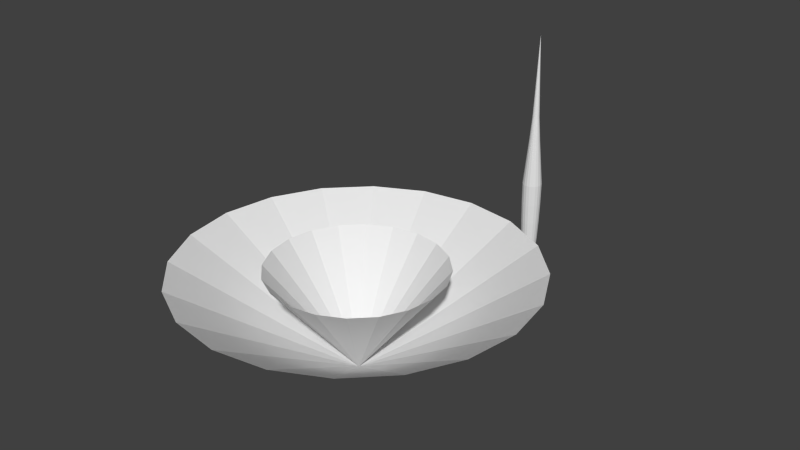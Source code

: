 # Source: LaserMeshes.blend  (saved by Blender 2.76.0; exported with 4.5.12 LTS)
import bpy
from mathutils import Matrix  # noqa: F401  (used for matrix-valued properties, if any)

bpy.ops.wm.read_factory_settings(use_empty=True)
scene = bpy.context.scene
scene.name = 'Scene'

# ---- collections
col_collection_1 = bpy.data.collections.new('Collection 1'); scene.collection.children.link(col_collection_1)

# ---- world
world_world = bpy.data.worlds.new('World'); scene.world = world_world
world_world.color = (0.05088, 0.05088, 0.05088)
world_world.use_sun_shadow = False
world_world.sun_shadow_jitter_overblur = 0.0
world_world.cycles.sampling_method = 'MANUAL'
world_world.cycles.sample_map_resolution = 256

# ---- meshes
me_sphere_002 = bpy.data.meshes.new('Sphere.002')
me_sphere_002.from_pydata([(-0.05892, -0.01914, 2.238e-07), (-7.832, -2.545, 10.12), (-0.05012, -0.03641, 2.238e-07), (-6.662, -4.84, 10.12), (-0.03641, -0.05012, 2.238e-07), (-4.84, -6.662, 10.12), (-0.01914, -0.05892, 2.238e-07), (-2.545, -7.832, 10.12), (2.831e-07, -0.06195, 2.238e-07), (3.644e-07, -8.235, 10.12), (0.01914, -0.05892, 2.238e-07), (2.545, -7.832, 10.12), (0.03641, -0.05012, 2.238e-07), (4.84, -6.662, 10.12), (0.05012, -0.03641, 2.238e-07), (6.662, -4.84, 10.12), (0.05892, -0.01914, 2.238e-07), (7.832, -2.545, 10.12), (0.06195, 2.106e-07, 2.238e-07), (8.235, -1.294e-06, 10.12), (0.05892, 0.01914, 2.238e-07), (7.832, 2.545, 10.12), (0.05012, 0.03641, 2.238e-07), (6.662, 4.84, 10.12), (0.03641, 0.05012, 2.238e-07), (4.84, 6.662, 10.12), (0.01914, 0.05892, 2.238e-07), (2.545, 7.832, 10.12), (2.7e-07, 0.06195, 2.238e-07), (1.909e-07, 8.235, 10.12), (-0.01914, 0.05892, 2.238e-07), (-2.545, 7.832, 10.12), (-0.03641, 0.05012, 2.238e-07), (-4.84, 6.662, 10.12), (-0.05012, 0.03641, 2.238e-07), (-6.662, 4.84, 10.12), (-0.05892, 0.01914, 2.238e-07), (-7.832, 2.545, 10.12), (-0.06195, 1.936e-07, 2.238e-07), (-8.235, -9.469e-07, 10.12), (-0.05892, -0.01914, 2.238e-07), (-15.66, -5.089, 10.12), (-0.05012, -0.03641, 2.238e-07), (-13.32, -9.68, 10.12), (-0.03641, -0.05012, 2.238e-07), (-9.68, -13.32, 10.12), (-0.01914, -0.05892, 2.238e-07), (-5.089, -15.66, 10.12), (2.831e-07, -0.06195, 2.238e-07), (3.235e-07, -16.47, 10.12), (0.01914, -0.05892, 2.238e-07), (5.089, -15.66, 10.12), (0.03641, -0.05012, 2.238e-07), (9.68, -13.32, 10.12), (0.05012, -0.03641, 2.238e-07), (13.32, -9.68, 10.12), (0.05892, -0.01914, 2.238e-07), (15.66, -5.089, 10.12), (0.06195, 2.106e-07, 2.238e-07), (16.47, -2.423e-06, 10.12), (0.05892, 0.01914, 2.238e-07), (15.66, 5.089, 10.12), (0.05012, 0.03641, 2.238e-07), (13.32, 9.68, 10.12), (0.03641, 0.05012, 2.238e-07), (9.68, 13.32, 10.12), (0.01914, 0.05892, 2.238e-07), (5.089, 15.66, 10.12), (2.7e-07, 0.06195, 2.238e-07), (-2.352e-08, 16.47, 10.12), (-0.01914, 0.05892, 2.238e-07), (-5.089, 15.66, 10.12), (-0.03641, 0.05012, 2.238e-07), (-9.68, 13.32, 10.12), (-0.05012, 0.03641, 2.238e-07), (-13.32, 9.68, 10.12), (-0.05892, 0.01914, 2.238e-07), (-15.66, 5.089, 10.12), (-0.06195, 1.936e-07, 2.238e-07), (-16.47, -1.729e-06, 10.12)], [], [(1, 0, 2, 3), (3, 2, 4, 5), (5, 4, 6, 7), (7, 6, 8, 9), (9, 8, 10, 11), (11, 10, 12, 13), (13, 12, 14, 15), (15, 14, 16, 17), (17, 16, 18, 19), (19, 18, 20, 21), (21, 20, 22, 23), (23, 22, 24, 25), (25, 24, 26, 27), (27, 26, 28, 29), (29, 28, 30, 31), (31, 30, 32, 33), (33, 32, 34, 35), (35, 34, 36, 37), (37, 36, 38, 39), (38, 0, 1, 39), (41, 43, 42, 40), (43, 45, 44, 42), (45, 47, 46, 44), (47, 49, 48, 46), (49, 51, 50, 48), (51, 53, 52, 50), (53, 55, 54, 52), (55, 57, 56, 54), (57, 59, 58, 56), (59, 61, 60, 58), (61, 63, 62, 60), (63, 65, 64, 62), (65, 67, 66, 64), (67, 69, 68, 66), (69, 71, 70, 68), (71, 73, 72, 70), (73, 75, 74, 72), (75, 77, 76, 74), (77, 79, 78, 76), (78, 79, 41, 40)])
_uv = me_sphere_002.uv_layers.new(name='UVMap')
_uv.uv.foreach_set('vector', [0.2702, 0.951, 0.49, 0.5203, 0.4971, 0.5226, 0.4208, 0.9999, 0.4208, 0.9999, 0.4971, 0.5226, 0.5054, 0.5222, 0.5792, 0.9999, 0.5792, 0.9999, 0.5054, 0.5222, 0.5132, 0.5191, 0.7298, 0.951, 0.7298, 0.951, 0.5132, 0.5191, 0.519, 0.5147, 0.8579, 0.8579, 0.8579, 0.8579, 0.519, 0.5147, 0.5227, 0.5088, 0.951, 0.7298, 0.951, 0.7298, 0.5227, 0.5088, 0.5244, 0.5019, 0.9999, 0.5792, 0.9999, 0.5792, 0.5244, 0.5019, 0.5243, 0.4947, 0.9999, 0.4208, 0.9999, 0.4208, 0.5243, 0.4947, 0.5218, 0.4878, 0.951, 0.2702, 0.951, 0.2702, 0.5218, 0.4878, 0.517, 0.4823, 0.8579, 0.1421, 0.8579, 0.1421, 0.517, 0.4823, 0.5111, 0.4782, 0.7298, 0.04903, 0.7298, 0.04903, 0.5111, 0.4782, 0.504, 0.4761, 0.5792, 0.0001003, 0.5792, 0.0001003, 0.504, 0.4761, 0.497, 0.4761, 0.4208, 9.998e-05, 0.4208, 9.998e-05, 0.497, 0.4761, 0.4899, 0.4783, 0.2702, 0.04903, 0.2702, 0.04903, 0.4899, 0.4783, 0.4838, 0.4821, 0.1421, 0.1421, 0.1421, 0.1421, 0.4838, 0.4821, 0.4792, 0.4883, 0.04903, 0.2702, 0.04903, 0.2702, 0.4792, 0.4883, 0.4771, 0.4953, 0.0001005, 0.4208, 0.0001005, 0.4208, 0.4771, 0.4953, 0.4772, 0.5027, 9.998e-05, 0.5792, 9.998e-05, 0.5792, 0.4772, 0.5027, 0.4795, 0.5097, 0.04903, 0.7298, 0.04903, 0.7298, 0.4795, 0.5097, 0.4841, 0.5158, 0.1421, 0.8579, 0.4841, 0.5158, 0.49, 0.5203, 0.2702, 0.951, 0.1421, 0.8579, 0.2702, 0.951, 0.4208, 0.9999, 0.4971, 0.5226, 0.49, 0.5203, 0.4208, 0.9999, 0.5792, 0.9999, 0.5054, 0.5222, 0.4971, 0.5226, 0.5792, 0.9999, 0.7298, 0.951, 0.5132, 0.5191, 0.5054, 0.5222, 0.7298, 0.951, 0.8579, 0.8579, 0.519, 0.5147, 0.5132, 0.5191, 0.8579, 0.8579, 0.951, 0.7298, 0.5227, 0.5088, 0.519, 0.5147, 0.951, 0.7298, 0.9999, 0.5792, 0.5244, 0.5019, 0.5227, 0.5088, 0.9999, 0.5792, 0.9999, 0.4208, 0.5243, 0.4947, 0.5244, 0.5019, 0.9999, 0.4208, 0.951, 0.2702, 0.5218, 0.4878, 0.5243, 0.4947, 0.951, 0.2702, 0.8579, 0.1421, 0.517, 0.4823, 0.5218, 0.4878, 0.8579, 0.1421, 0.7298, 0.04903, 0.5111, 0.4782, 0.517, 0.4823, 0.7298, 0.04903, 0.5792, 0.0001003, 0.504, 0.4761, 0.5111, 0.4782, 0.5792, 0.0001003, 0.4208, 9.998e-05, 0.497, 0.4761, 0.504, 0.4761, 0.4208, 9.998e-05, 0.2702, 0.04903, 0.4899, 0.4783, 0.497, 0.4761, 0.2702, 0.04903, 0.1421, 0.1421, 0.4838, 0.4821, 0.4899, 0.4783, 0.1421, 0.1421, 0.04903, 0.2702, 0.4792, 0.4883, 0.4838, 0.4821, 0.04903, 0.2702, 0.0001005, 0.4208, 0.4771, 0.4953, 0.4792, 0.4883, 0.0001005, 0.4208, 9.998e-05, 0.5792, 0.4772, 0.5027, 0.4771, 0.4953, 9.998e-05, 0.5792, 0.04903, 0.7298, 0.4795, 0.5097, 0.4772, 0.5027, 0.04903, 0.7298, 0.1421, 0.8579, 0.4841, 0.5158, 0.4795, 0.5097, 0.4841, 0.5158, 0.1421, 0.8579, 0.2702, 0.951, 0.49, 0.5203])
me_sphere_002.use_remesh_preserve_volume = False
me_sphere_002.use_remesh_preserve_attributes = False
me_sphere_002.use_mirror_vertex_groups = False
me_sphere_002.update()
me_sphere_001 = bpy.data.meshes.new('Sphere.001')
me_sphere_001.from_pydata([(-0.3413, 0.1109, 4.55), (-0.5286, 0.1717, 3.812), (-0.9511, 0.309, 2.385), (-0.9328, 0.3031, 1.722), (-0.8787, 0.2855, 1.084), (-0.7908, 0.2569, 0.4954), (2.682e-07, -2.98e-08, 7.114), (-0.2904, 0.211, 4.55), (-0.4496, 0.3267, 3.812), (-0.809, 0.5878, 2.385), (-0.7935, 0.5765, 1.722), (-0.7474, 0.543, 1.084), (-0.6727, 0.4887, 0.4954), (-0.211, 0.2904, 4.55), (-0.3267, 0.4496, 3.812), (-0.5878, 0.809, 2.385), (-0.5765, 0.7935, 1.722), (-0.543, 0.7474, 1.084), (-0.4887, 0.6727, 0.4954), (-0.1109, 0.3413, 4.55), (-0.1717, 0.5286, 3.812), (-0.309, 0.9511, 2.385), (-0.3031, 0.9328, 1.722), (-0.2855, 0.8787, 1.084), (-0.2569, 0.7908, 0.4954), (3.248e-07, 0.3589, 4.55), (3.467e-07, 0.5558, 3.812), (3.14e-07, 1.0, 2.385), (3.736e-07, 0.9808, 1.722), (3.438e-07, 0.9239, 1.084), (3.14e-07, 0.8315, 0.4954), (0.1109, 0.3413, 4.55), (0.1717, 0.5286, 3.812), (0.309, 0.9511, 2.385), (0.3031, 0.9328, 1.722), (0.2855, 0.8787, 1.084), (0.2569, 0.7908, 0.4954), (0.211, 0.2904, 4.55), (0.3267, 0.4496, 3.812), (0.5878, 0.809, 2.385), (0.5765, 0.7935, 1.722), (0.543, 0.7474, 1.084), (0.4887, 0.6727, 0.4954), (0.2904, 0.211, 4.55), (0.4496, 0.3267, 3.812), (0.809, 0.5878, 2.385), (0.7935, 0.5765, 1.722), (0.7474, 0.543, 1.084), (0.6727, 0.4887, 0.4954), (0.3413, 0.1109, 4.55), (0.5286, 0.1717, 3.812), (0.9511, 0.309, 2.385), (0.9328, 0.3031, 1.722), (0.8787, 0.2855, 1.084), (0.7908, 0.2569, 0.4954), (0.3589, -2.154e-08, 4.55), (0.5558, -2.739e-08, 3.812), (1.0, 7.089e-08, 2.385), (0.9808, -4.832e-08, 1.722), (0.9239, 4.109e-08, 1.084), (0.8315, -3.618e-09, 0.4954), (0.3413, -0.1109, 4.55), (0.5286, -0.1717, 3.812), (0.9511, -0.309, 2.385), (0.9328, -0.3031, 1.722), (0.8787, -0.2855, 1.084), (0.7908, -0.2569, 0.4954), (0.2904, -0.211, 4.55), (0.4496, -0.3267, 3.812), (0.809, -0.5878, 2.385), (0.7935, -0.5765, 1.722), (0.7474, -0.543, 1.084), (0.6727, -0.4887, 0.4954), (0.211, -0.2904, 4.55), (0.3267, -0.4496, 3.812), (0.5878, -0.809, 2.385), (0.5765, -0.7935, 1.722), (0.543, -0.7474, 1.084), (0.4887, -0.6727, 0.4954), (0.1109, -0.3413, 4.55), (0.1717, -0.5286, 3.812), (0.309, -0.9511, 2.385), (0.3031, -0.9328, 1.722), (0.2855, -0.8787, 1.084), (0.2569, -0.7908, 0.4954), (2.785e-07, -0.3589, 4.55), (2.285e-07, -0.5558, 3.812), (3.736e-07, -1.0, 2.385), (1.948e-07, -0.9808, 1.722), (4.034e-07, -0.9239, 1.084), (3.438e-07, -0.8315, 0.4954), (-0.1109, -0.3413, 4.55), (-0.1717, -0.5286, 3.812), (-0.309, -0.9511, 2.385), (-0.3031, -0.9328, 1.722), (-0.2855, -0.8787, 1.084), (-0.2569, -0.7908, 0.4954), (-0.211, -0.2904, 4.55), (-0.3267, -0.4496, 3.812), (-0.5878, -0.809, 2.385), (-0.5765, -0.7935, 1.722), (-0.543, -0.7474, 1.084), (-0.4887, -0.6727, 0.4954), (-0.2904, -0.211, 4.55), (-0.4496, -0.3267, 3.812), (-0.809, -0.5878, 2.385), (-0.7935, -0.5765, 1.722), (-0.7474, -0.543, 1.084), (-0.6727, -0.4887, 0.4954), (-0.3413, -0.1109, 4.55), (-0.5286, -0.1717, 3.812), (-0.9511, -0.309, 2.385), (-0.9328, -0.3031, 1.722), (-0.8787, -0.2855, 1.084), (-0.7908, -0.2569, 0.4954), (-0.3589, 2.477e-08, 4.55), (-0.5558, 1.246e-07, 3.812), (-1.0, -4.832e-08, 2.385), (-0.9808, 2.199e-07, 1.722), (-0.9239, -4.832e-08, 1.084), (-0.8315, -1.852e-08, 0.4954), (-0.331, 0.1075, -0.2152), (-0.2816, 0.2046, -0.2152), (-0.2046, 0.2816, -0.2152), (-0.1075, 0.331, -0.2152), (3.491e-07, 0.348, -0.2152), (0.1075, 0.331, -0.2152), (0.2046, 0.2816, -0.2152), (0.2816, 0.2046, -0.2152), (0.331, 0.1075, -0.2152), (0.348, -3.581e-08, -0.2152), (0.331, -0.1075, -0.2152), (0.2816, -0.2046, -0.2152), (0.2046, -0.2816, -0.2152), (0.1075, -0.331, -0.2152), (3.418e-07, -0.348, -0.2152), (-0.1075, -0.331, -0.2152), (-0.2046, -0.2816, -0.2152), (-0.2816, -0.2046, -0.2152), (-0.331, -0.1075, -0.2152), (-0.348, -5.048e-08, -0.2152), (3.278e-07, -5.96e-08, -0.3027), (-0.5307, 0.1724, -0.1011), (-0.71, 0.2307, 0.1434), (-0.604, 0.4388, 0.1434), (-0.4514, 0.328, -0.1011), (-0.4388, 0.604, 0.1434), (-0.328, 0.4514, -0.1011), (-0.2307, 0.71, 0.1434), (-0.1724, 0.5307, -0.1011), (3.445e-07, 0.7466, 0.1434), (3.547e-07, 0.558, -0.1011), (0.2307, 0.71, 0.1434), (0.1724, 0.5307, -0.1011), (0.4388, 0.604, 0.1434), (0.328, 0.4514, -0.1011), (0.604, 0.4388, 0.1434), (0.4514, 0.328, -0.1011), (0.71, 0.2307, 0.1434), (0.5307, 0.1724, -0.1011), (0.7466, -3.618e-09, 0.1434), (0.558, -1.699e-08, -0.1011), (0.71, -0.2307, 0.1434), (0.5307, -0.1724, -0.1011), (0.604, -0.4388, 0.1434), (0.4514, -0.328, -0.1011), (0.4388, -0.604, 0.1434), (0.328, -0.4514, -0.1011), (0.2307, -0.71, 0.1434), (0.1724, -0.5307, -0.1011), (3.438e-07, -0.7466, 0.1434), (3.43e-07, -0.558, -0.1011), (-0.2307, -0.71, 0.1434), (-0.1724, -0.5307, -0.1011), (-0.4388, -0.604, 0.1434), (-0.328, -0.4514, -0.1011), (-0.604, -0.4388, 0.1434), (-0.4514, -0.328, -0.1011), (-0.71, -0.2307, 0.1434), (-0.5307, -0.1724, -0.1011), (-0.7466, -2.869e-08, 0.1434), (-0.558, -4.05e-08, -0.1011)], [], [(5, 4, 11, 12), (3, 2, 9, 10), (1, 0, 7, 8), (142, 145, 122, 121), (4, 3, 10, 11), (2, 1, 8, 9), (12, 11, 17, 18), (10, 9, 15, 16), (8, 7, 13, 14), (145, 147, 123, 122), (11, 10, 16, 17), (9, 8, 14, 15), (18, 17, 23, 24), (16, 15, 21, 22), (14, 13, 19, 20), (147, 149, 124, 123), (17, 16, 22, 23), (15, 14, 20, 21), (24, 23, 29, 30), (22, 21, 27, 28), (20, 19, 25, 26), (149, 151, 125, 124), (23, 22, 28, 29), (21, 20, 26, 27), (30, 29, 35, 36), (28, 27, 33, 34), (26, 25, 31, 32), (151, 153, 126, 125), (29, 28, 34, 35), (27, 26, 32, 33), (36, 35, 41, 42), (34, 33, 39, 40), (32, 31, 37, 38), (153, 155, 127, 126), (35, 34, 40, 41), (33, 32, 38, 39), (42, 41, 47, 48), (40, 39, 45, 46), (38, 37, 43, 44), (155, 157, 128, 127), (41, 40, 46, 47), (39, 38, 44, 45), (48, 47, 53, 54), (46, 45, 51, 52), (44, 43, 49, 50), (157, 159, 129, 128), (47, 46, 52, 53), (45, 44, 50, 51), (54, 53, 59, 60), (52, 51, 57, 58), (50, 49, 55, 56), (159, 161, 130, 129), (53, 52, 58, 59), (51, 50, 56, 57), (60, 59, 65, 66), (58, 57, 63, 64), (56, 55, 61, 62), (161, 163, 131, 130), (59, 58, 64, 65), (57, 56, 62, 63), (66, 65, 71, 72), (64, 63, 69, 70), (62, 61, 67, 68), (163, 165, 132, 131), (65, 64, 70, 71), (63, 62, 68, 69), (72, 71, 77, 78), (70, 69, 75, 76), (68, 67, 73, 74), (165, 167, 133, 132), (71, 70, 76, 77), (69, 68, 74, 75), (78, 77, 83, 84), (76, 75, 81, 82), (74, 73, 79, 80), (167, 169, 134, 133), (77, 76, 82, 83), (75, 74, 80, 81), (84, 83, 89, 90), (82, 81, 87, 88), (80, 79, 85, 86), (169, 171, 135, 134), (83, 82, 88, 89), (81, 80, 86, 87), (90, 89, 95, 96), (88, 87, 93, 94), (86, 85, 91, 92), (171, 173, 136, 135), (89, 88, 94, 95), (87, 86, 92, 93), (96, 95, 101, 102), (94, 93, 99, 100), (92, 91, 97, 98), (173, 175, 137, 136), (95, 94, 100, 101), (93, 92, 98, 99), (102, 101, 107, 108), (100, 99, 105, 106), (98, 97, 103, 104), (175, 177, 138, 137), (101, 100, 106, 107), (99, 98, 104, 105), (108, 107, 113, 114), (106, 105, 111, 112), (104, 103, 109, 110), (177, 179, 139, 138), (107, 106, 112, 113), (105, 104, 110, 111), (114, 113, 119, 120), (112, 111, 117, 118), (110, 109, 115, 116), (179, 181, 140, 139), (113, 112, 118, 119), (111, 110, 116, 117), (118, 117, 2, 3), (116, 115, 0, 1), (181, 142, 121, 140), (119, 118, 3, 4), (117, 116, 1, 2), (120, 119, 4, 5), (0, 6, 7), (7, 6, 13), (13, 6, 19), (19, 6, 25), (25, 6, 31), (31, 6, 37), (37, 6, 43), (43, 6, 49), (49, 6, 55), (55, 6, 61), (61, 6, 67), (67, 6, 73), (73, 6, 79), (79, 6, 85), (85, 6, 91), (91, 6, 97), (97, 6, 103), (103, 6, 109), (109, 6, 115), (115, 6, 0), (148, 24, 30, 150), (156, 48, 54, 158), (164, 72, 78, 166), (172, 96, 102, 174), (146, 18, 24, 148), (154, 42, 48, 156), (162, 66, 72, 164), (170, 90, 96, 172), (178, 114, 120, 180), (180, 120, 5, 143), (152, 36, 42, 154), (160, 60, 66, 162), (168, 84, 90, 170), (144, 12, 18, 146), (176, 108, 114, 178), (150, 30, 36, 152), (158, 54, 60, 160), (166, 78, 84, 168), (174, 102, 108, 176), (138, 139, 141), (131, 132, 141), (124, 125, 141), (139, 140, 141), (132, 133, 141), (125, 126, 141), (140, 121, 141), (133, 134, 141), (126, 127, 141), (134, 135, 141), (127, 128, 141), (135, 136, 141), (128, 129, 141), (121, 122, 141), (136, 137, 141), (129, 130, 141), (122, 123, 141), (137, 138, 141), (130, 131, 141), (123, 124, 141), (143, 144, 145, 142), (144, 146, 147, 145), (146, 148, 149, 147), (148, 150, 151, 149), (150, 152, 153, 151), (152, 154, 155, 153), (154, 156, 157, 155), (156, 158, 159, 157), (158, 160, 161, 159), (160, 162, 163, 161), (162, 164, 165, 163), (164, 166, 167, 165), (166, 168, 169, 167), (168, 170, 171, 169), (170, 172, 173, 171), (172, 174, 175, 173), (174, 176, 177, 175), (176, 178, 179, 177), (178, 180, 181, 179), (142, 181, 180, 143), (143, 5, 12, 144)])
_uv = me_sphere_001.uv_layers.new(name='UVMap')
_uv.uv.foreach_set('vector', [0.3443, 0.8863, 0.4091, 0.7954, 0.5048, 0.809, 0.4713, 0.9155, 0.4544, 0.7077, 0.4805, 0.6367, 0.5235, 0.6361, 0.5208, 0.7116, 0.4981, 0.5757, 0.5083, 0.5256, 0.5161, 0.5227, 0.522, 0.5728, 0.2702, 0.951, 0.4208, 0.9999, 0.4208, 0.9999, 0.2702, 0.951, 0.4091, 0.7954, 0.4544, 0.7077, 0.5208, 0.7116, 0.5048, 0.809, 0.4805, 0.6367, 0.4981, 0.5757, 0.522, 0.5728, 0.5235, 0.6361, 0.4713, 0.9155, 0.5048, 0.809, 0.6, 0.7924, 0.6011, 0.904, 0.5208, 0.7116, 0.5235, 0.6361, 0.5646, 0.6219, 0.5852, 0.6949, 0.522, 0.5728, 0.5161, 0.5227, 0.52, 0.5178, 0.5461, 0.5601, 0.4208, 0.9999, 0.5792, 0.9999, 0.5792, 0.9999, 0.4208, 0.9999, 0.5048, 0.809, 0.5208, 0.7116, 0.5852, 0.6949, 0.6, 0.7924, 0.5235, 0.6361, 0.522, 0.5728, 0.5461, 0.5601, 0.5646, 0.6219, 0.6011, 0.904, 0.6, 0.7924, 0.6855, 0.7472, 0.721, 0.853, 0.5852, 0.6949, 0.5646, 0.6219, 0.5992, 0.5954, 0.6412, 0.659, 0.5461, 0.5601, 0.52, 0.5178, 0.522, 0.511, 0.5648, 0.5403, 0.5792, 0.9999, 0.7298, 0.951, 0.7298, 0.951, 0.5792, 0.9999, 0.6, 0.7924, 0.5852, 0.6949, 0.6412, 0.659, 0.6855, 0.7472, 0.5646, 0.6219, 0.5461, 0.5601, 0.5648, 0.5403, 0.5992, 0.5954, 0.721, 0.853, 0.6855, 0.7472, 0.7528, 0.6778, 0.8193, 0.7675, 0.6412, 0.659, 0.5992, 0.5954, 0.6236, 0.56, 0.6835, 0.6076, 0.5648, 0.5403, 0.522, 0.511, 0.521, 0.5037, 0.5758, 0.5193, 0.7298, 0.951, 0.8579, 0.8579, 0.8579, 0.8579, 0.7298, 0.951, 0.6855, 0.7472, 0.6412, 0.659, 0.6835, 0.6076, 0.7528, 0.6778, 0.5992, 0.5954, 0.5648, 0.5403, 0.5758, 0.5193, 0.6236, 0.56, 0.8193, 0.7675, 0.7528, 0.6778, 0.7954, 0.5909, 0.8863, 0.6557, 0.6835, 0.6076, 0.6236, 0.56, 0.6359, 0.5188, 0.7077, 0.5457, 0.5758, 0.5193, 0.521, 0.5037, 0.521, 0.4944, 0.5787, 0.4968, 0.8579, 0.8579, 0.951, 0.7298, 0.951, 0.7298, 0.8579, 0.8579, 0.7528, 0.6778, 0.6835, 0.6076, 0.7077, 0.5457, 0.7954, 0.5909, 0.6236, 0.56, 0.5758, 0.5193, 0.5787, 0.4968, 0.6359, 0.5188, 0.8863, 0.6557, 0.7954, 0.5909, 0.809, 0.4952, 0.9155, 0.5287, 0.7077, 0.5457, 0.6359, 0.5188, 0.6353, 0.4758, 0.7117, 0.4793, 0.5787, 0.4968, 0.521, 0.4944, 0.5181, 0.4866, 0.5741, 0.4744, 0.951, 0.7298, 0.9999, 0.5792, 0.9999, 0.5792, 0.951, 0.7298, 0.7954, 0.5909, 0.7077, 0.5457, 0.7117, 0.4793, 0.809, 0.4952, 0.6359, 0.5188, 0.5787, 0.4968, 0.5741, 0.4744, 0.6353, 0.4758, 0.9155, 0.5287, 0.809, 0.4952, 0.7924, 0.4, 0.904, 0.3989, 0.7117, 0.4793, 0.6353, 0.4758, 0.6211, 0.4351, 0.6949, 0.4149, 0.5741, 0.4744, 0.5181, 0.4866, 0.5142, 0.4779, 0.564, 0.4531, 0.9999, 0.5792, 0.9999, 0.4208, 0.9999, 0.4208, 0.9999, 0.5792, 0.809, 0.4952, 0.7117, 0.4793, 0.6949, 0.4149, 0.7924, 0.4, 0.6353, 0.4758, 0.5741, 0.4744, 0.564, 0.4531, 0.6211, 0.4351, 0.904, 0.3989, 0.7924, 0.4, 0.7472, 0.3145, 0.853, 0.279, 0.6949, 0.4149, 0.6211, 0.4351, 0.5953, 0.4007, 0.659, 0.3588, 0.564, 0.4531, 0.5142, 0.4779, 0.5083, 0.4735, 0.547, 0.4364, 0.9999, 0.4208, 0.951, 0.2702, 0.951, 0.2702, 0.9999, 0.4208, 0.7924, 0.4, 0.6949, 0.4149, 0.659, 0.3588, 0.7472, 0.3145, 0.6211, 0.4351, 0.564, 0.4531, 0.547, 0.4364, 0.5953, 0.4007, 0.853, 0.279, 0.7472, 0.3145, 0.6778, 0.2472, 0.7675, 0.1807, 0.659, 0.3588, 0.5953, 0.4007, 0.5602, 0.3758, 0.6076, 0.3166, 0.547, 0.4364, 0.5083, 0.4735, 0.5035, 0.471, 0.5254, 0.4266, 0.951, 0.2702, 0.8579, 0.1421, 0.8579, 0.1421, 0.951, 0.2702, 0.7472, 0.3145, 0.659, 0.3588, 0.6076, 0.3166, 0.6778, 0.2472, 0.5953, 0.4007, 0.547, 0.4364, 0.5254, 0.4266, 0.5602, 0.3758, 0.7675, 0.1807, 0.6778, 0.2472, 0.5909, 0.2046, 0.6557, 0.1137, 0.6076, 0.3166, 0.5602, 0.3758, 0.5192, 0.3634, 0.5457, 0.2923, 0.5254, 0.4266, 0.5035, 0.471, 0.4976, 0.471, 0.5024, 0.4226, 0.8579, 0.1421, 0.7298, 0.04903, 0.7298, 0.04903, 0.8579, 0.1421, 0.6778, 0.2472, 0.6076, 0.3166, 0.5457, 0.2923, 0.5909, 0.2046, 0.5602, 0.3758, 0.5254, 0.4266, 0.5024, 0.4226, 0.5192, 0.3634, 0.6557, 0.1137, 0.5909, 0.2046, 0.4952, 0.191, 0.5287, 0.0845, 0.5457, 0.2923, 0.5192, 0.3634, 0.4764, 0.3639, 0.4792, 0.2884, 0.5024, 0.4226, 0.4976, 0.471, 0.4923, 0.4735, 0.4785, 0.426, 0.7298, 0.04903, 0.5792, 0.0001003, 0.5792, 0.0001003, 0.7298, 0.04903, 0.5909, 0.2046, 0.5457, 0.2923, 0.4792, 0.2884, 0.4952, 0.191, 0.5192, 0.3634, 0.5024, 0.4226, 0.4785, 0.426, 0.4764, 0.3639, 0.5287, 0.0845, 0.4952, 0.191, 0.4, 0.2076, 0.3989, 0.09596, 0.4792, 0.2884, 0.4764, 0.3639, 0.4359, 0.3778, 0.4149, 0.3051, 0.4785, 0.426, 0.4923, 0.4735, 0.4864, 0.4779, 0.4578, 0.4358, 0.5792, 0.0001003, 0.4208, 9.998e-05, 0.4208, 9.998e-05, 0.5792, 0.0001003, 0.4952, 0.191, 0.4792, 0.2884, 0.4149, 0.3051, 0.4, 0.2076, 0.4764, 0.3639, 0.4785, 0.426, 0.4578, 0.4358, 0.4359, 0.3778, 0.3989, 0.09596, 0.4, 0.2076, 0.3145, 0.2528, 0.279, 0.147, 0.4149, 0.3051, 0.4359, 0.3778, 0.4017, 0.4033, 0.3588, 0.341, 0.4578, 0.4358, 0.4864, 0.4779, 0.483, 0.4842, 0.44, 0.4519, 0.4208, 9.998e-05, 0.2702, 0.04903, 0.2702, 0.04903, 0.4208, 9.998e-05, 0.4, 0.2076, 0.4149, 0.3051, 0.3588, 0.341, 0.3145, 0.2528, 0.4359, 0.3778, 0.4578, 0.4358, 0.44, 0.4519, 0.4017, 0.4033, 0.279, 0.147, 0.3145, 0.2528, 0.2472, 0.3223, 0.1807, 0.2325, 0.3588, 0.341, 0.4017, 0.4033, 0.3769, 0.4384, 0.3166, 0.3924, 0.44, 0.4519, 0.483, 0.4842, 0.4806, 0.4925, 0.4273, 0.4715, 0.2702, 0.04903, 0.1421, 0.1421, 0.1421, 0.1421, 0.2702, 0.04903, 0.3145, 0.2528, 0.3588, 0.341, 0.3166, 0.3924, 0.2472, 0.3223, 0.4017, 0.4033, 0.44, 0.4519, 0.4273, 0.4715, 0.3769, 0.4384, 0.1807, 0.2325, 0.2472, 0.3223, 0.2046, 0.4091, 0.1137, 0.3443, 0.3166, 0.3924, 0.3769, 0.4384, 0.3641, 0.4796, 0.2923, 0.4543, 0.4273, 0.4715, 0.4806, 0.4925, 0.4796, 0.5027, 0.4221, 0.4962, 0.1421, 0.1421, 0.04903, 0.2702, 0.04903, 0.2702, 0.1421, 0.1421, 0.2472, 0.3223, 0.3166, 0.3924, 0.2923, 0.4543, 0.2046, 0.4091, 0.3769, 0.4384, 0.4273, 0.4715, 0.4221, 0.4962, 0.3641, 0.4796, 0.1137, 0.3443, 0.2046, 0.4091, 0.191, 0.5048, 0.0845, 0.4713, 0.2923, 0.4543, 0.3641, 0.4796, 0.3645, 0.5229, 0.2883, 0.5207, 0.4221, 0.4962, 0.4796, 0.5027, 0.4811, 0.51, 0.4256, 0.5198, 0.04903, 0.2702, 0.0001005, 0.4208, 0.0001005, 0.4208, 0.04903, 0.2702, 0.2046, 0.4091, 0.2923, 0.4543, 0.2883, 0.5207, 0.191, 0.5048, 0.3641, 0.4796, 0.4221, 0.4962, 0.4256, 0.5198, 0.3645, 0.5229, 0.0845, 0.4713, 0.191, 0.5048, 0.2076, 0.6, 0.09596, 0.6011, 0.2883, 0.5207, 0.3645, 0.5229, 0.3781, 0.5644, 0.3051, 0.5851, 0.4256, 0.5198, 0.4811, 0.51, 0.4845, 0.5178, 0.4359, 0.5414, 0.0001005, 0.4208, 9.998e-05, 0.5792, 9.998e-05, 0.5792, 0.0001005, 0.4208, 0.191, 0.5048, 0.2883, 0.5207, 0.3051, 0.5851, 0.2076, 0.6, 0.3645, 0.5229, 0.4256, 0.5198, 0.4359, 0.5414, 0.3781, 0.5644, 0.09596, 0.6011, 0.2076, 0.6, 0.2528, 0.6855, 0.147, 0.721, 0.3051, 0.5851, 0.3781, 0.5644, 0.404, 0.5991, 0.341, 0.6412, 0.4359, 0.5414, 0.4845, 0.5178, 0.4913, 0.5247, 0.4526, 0.559, 9.998e-05, 0.5792, 0.04903, 0.7298, 0.04903, 0.7298, 9.998e-05, 0.5792, 0.2076, 0.6, 0.3051, 0.5851, 0.341, 0.6412, 0.2528, 0.6855, 0.3781, 0.5644, 0.4359, 0.5414, 0.4526, 0.559, 0.404, 0.5991, 0.147, 0.721, 0.2528, 0.6855, 0.3222, 0.7528, 0.2325, 0.8193, 0.341, 0.6412, 0.404, 0.5991, 0.4394, 0.6238, 0.3924, 0.6834, 0.4526, 0.559, 0.4913, 0.5247, 0.4986, 0.5266, 0.4745, 0.5705, 0.04903, 0.7298, 0.1421, 0.8579, 0.1421, 0.8579, 0.04903, 0.7298, 0.2528, 0.6855, 0.341, 0.6412, 0.3924, 0.6834, 0.3222, 0.7528, 0.404, 0.5991, 0.4526, 0.559, 0.4745, 0.5705, 0.4394, 0.6238, 0.3924, 0.6834, 0.4394, 0.6238, 0.4805, 0.6367, 0.4544, 0.7077, 0.4745, 0.5705, 0.4986, 0.5266, 0.5083, 0.5256, 0.4981, 0.5757, 0.1421, 0.8579, 0.2702, 0.951, 0.2702, 0.951, 0.1421, 0.8579, 0.3222, 0.7528, 0.3924, 0.6834, 0.4544, 0.7077, 0.4091, 0.7954, 0.4394, 0.6238, 0.4745, 0.5705, 0.4981, 0.5757, 0.4805, 0.6367, 0.2325, 0.8193, 0.3222, 0.7528, 0.4091, 0.7954, 0.3443, 0.8863, 0.5083, 0.5256, 0.5014, 0.4983, 0.5161, 0.5227, 0.5161, 0.5227, 0.5014, 0.4983, 0.52, 0.5178, 0.52, 0.5178, 0.5014, 0.4983, 0.522, 0.511, 0.522, 0.511, 0.5014, 0.4983, 0.521, 0.5037, 0.521, 0.5037, 0.5014, 0.4983, 0.521, 0.4944, 0.521, 0.4944, 0.5014, 0.4983, 0.5181, 0.4866, 0.5181, 0.4866, 0.5014, 0.4983, 0.5142, 0.4779, 0.5142, 0.4779, 0.5014, 0.4983, 0.5083, 0.4735, 0.5083, 0.4735, 0.5014, 0.4983, 0.5035, 0.471, 0.5035, 0.471, 0.5014, 0.4983, 0.4976, 0.471, 0.4976, 0.471, 0.5014, 0.4983, 0.4923, 0.4735, 0.4923, 0.4735, 0.5014, 0.4983, 0.4864, 0.4779, 0.4864, 0.4779, 0.5014, 0.4983, 0.483, 0.4842, 0.483, 0.4842, 0.5014, 0.4983, 0.4806, 0.4925, 0.4806, 0.4925, 0.5014, 0.4983, 0.4796, 0.5027, 0.4796, 0.5027, 0.5014, 0.4983, 0.4811, 0.51, 0.4811, 0.51, 0.5014, 0.4983, 0.4845, 0.5178, 0.4845, 0.5178, 0.5014, 0.4983, 0.4913, 0.5247, 0.4913, 0.5247, 0.5014, 0.4983, 0.4986, 0.5266, 0.4986, 0.5266, 0.5014, 0.4983, 0.5083, 0.5256, 0.727, 0.9199, 0.721, 0.853, 0.8193, 0.7675, 0.8456, 0.8292, 0.9695, 0.4139, 0.904, 0.3989, 0.853, 0.279, 0.9199, 0.273, 0.5632, 0.02687, 0.5287, 0.0845, 0.3989, 0.09596, 0.4139, 0.03051, 0.06955, 0.2937, 0.1137, 0.3443, 0.0845, 0.4713, 0.02687, 0.4368, 0.5861, 0.9695, 0.6011, 0.904, 0.721, 0.853, 0.727, 0.9199, 0.9731, 0.5632, 0.9155, 0.5287, 0.904, 0.3989, 0.9695, 0.4139, 0.7063, 0.06955, 0.6557, 0.1137, 0.5287, 0.0845, 0.5632, 0.02687, 0.1544, 0.1708, 0.1807, 0.2325, 0.1137, 0.3443, 0.06955, 0.2937, 0.0801, 0.727, 0.147, 0.721, 0.2325, 0.8193, 0.1708, 0.8456, 0.1708, 0.8456, 0.2325, 0.8193, 0.3443, 0.8863, 0.2937, 0.9305, 0.9305, 0.7063, 0.8863, 0.6557, 0.9155, 0.5287, 0.9731, 0.5632, 0.8292, 0.1544, 0.7675, 0.1807, 0.6557, 0.1137, 0.7063, 0.06955, 0.273, 0.0801, 0.279, 0.147, 0.1807, 0.2325, 0.1544, 0.1708, 0.4368, 0.9731, 0.4713, 0.9155, 0.6011, 0.904, 0.5861, 0.9695, 0.03051, 0.5861, 0.09596, 0.6011, 0.147, 0.721, 0.0801, 0.727, 0.8456, 0.8292, 0.8193, 0.7675, 0.8863, 0.6557, 0.9305, 0.7063, 0.9199, 0.273, 0.853, 0.279, 0.7675, 0.1807, 0.8292, 0.1544, 0.4139, 0.03051, 0.3989, 0.09596, 0.279, 0.147, 0.273, 0.0801, 0.02687, 0.4368, 0.0845, 0.4713, 0.09596, 0.6011, 0.03051, 0.5861, 9.998e-05, 0.5792, 0.04903, 0.7298, 9.998e-05, 0.5792, 0.7298, 0.04903, 0.5792, 0.0001003, 0.7298, 0.04903, 0.7298, 0.951, 0.8579, 0.8579, 0.7298, 0.951, 0.04903, 0.7298, 0.1421, 0.8579, 0.04903, 0.7298, 0.5792, 0.0001003, 0.4208, 9.998e-05, 0.5792, 0.0001003, 0.8579, 0.8579, 0.951, 0.7298, 0.8579, 0.8579, 0.1421, 0.8579, 0.2702, 0.951, 0.1421, 0.8579, 0.4208, 9.998e-05, 0.2702, 0.04903, 0.4208, 9.998e-05, 0.951, 0.7298, 0.9999, 0.5792, 0.951, 0.7298, 0.2702, 0.04903, 0.1421, 0.1421, 0.2702, 0.04903, 0.9999, 0.5792, 0.9999, 0.4208, 0.9999, 0.5792, 0.1421, 0.1421, 0.04903, 0.2702, 0.1421, 0.1421, 0.9999, 0.4208, 0.951, 0.2702, 0.9999, 0.4208, 0.2702, 0.951, 0.4208, 0.9999, 0.2702, 0.951, 0.04903, 0.2702, 0.0001005, 0.4208, 0.04903, 0.2702, 0.951, 0.2702, 0.8579, 0.1421, 0.951, 0.2702, 0.4208, 0.9999, 0.5792, 0.9999, 0.4208, 0.9999, 0.0001005, 0.4208, 9.998e-05, 0.5792, 0.0001005, 0.4208, 0.8579, 0.1421, 0.7298, 0.04903, 0.8579, 0.1421, 0.5792, 0.9999, 0.7298, 0.951, 0.5792, 0.9999, 0.2937, 0.9305, 0.4368, 0.9731, 0.4208, 0.9999, 0.2702, 0.951, 0.4368, 0.9731, 0.5861, 0.9695, 0.5792, 0.9999, 0.4208, 0.9999, 0.5861, 0.9695, 0.727, 0.9199, 0.7298, 0.951, 0.5792, 0.9999, 0.727, 0.9199, 0.8456, 0.8292, 0.8579, 0.8579, 0.7298, 0.951, 0.8456, 0.8292, 0.9305, 0.7063, 0.951, 0.7298, 0.8579, 0.8579, 0.9305, 0.7063, 0.9731, 0.5632, 0.9999, 0.5792, 0.951, 0.7298, 0.9731, 0.5632, 0.9695, 0.4139, 0.9999, 0.4208, 0.9999, 0.5792, 0.9695, 0.4139, 0.9199, 0.273, 0.951, 0.2702, 0.9999, 0.4208, 0.9199, 0.273, 0.8292, 0.1544, 0.8579, 0.1421, 0.951, 0.2702, 0.8292, 0.1544, 0.7063, 0.06955, 0.7298, 0.04903, 0.8579, 0.1421, 0.7063, 0.06955, 0.5632, 0.02687, 0.5792, 0.0001003, 0.7298, 0.04903, 0.5632, 0.02687, 0.4139, 0.03051, 0.4208, 9.998e-05, 0.5792, 0.0001003, 0.4139, 0.03051, 0.273, 0.0801, 0.2702, 0.04903, 0.4208, 9.998e-05, 0.273, 0.0801, 0.1544, 0.1708, 0.1421, 0.1421, 0.2702, 0.04903, 0.1544, 0.1708, 0.06955, 0.2937, 0.04903, 0.2702, 0.1421, 0.1421, 0.06955, 0.2937, 0.02687, 0.4368, 0.0001005, 0.4208, 0.04903, 0.2702, 0.02687, 0.4368, 0.03051, 0.5861, 9.998e-05, 0.5792, 0.0001005, 0.4208, 0.03051, 0.5861, 0.0801, 0.727, 0.04903, 0.7298, 9.998e-05, 0.5792, 0.0801, 0.727, 0.1708, 0.8456, 0.1421, 0.8579, 0.04903, 0.7298, 0.2702, 0.951, 0.1421, 0.8579, 0.1708, 0.8456, 0.2937, 0.9305, 0.2937, 0.9305, 0.3443, 0.8863, 0.4713, 0.9155, 0.4368, 0.9731])
me_sphere_001.use_remesh_preserve_volume = False
me_sphere_001.use_remesh_preserve_attributes = False
me_sphere_001.use_mirror_vertex_groups = False
me_sphere_001.update()
me_sphere = bpy.data.meshes.new('Sphere')
me_sphere.from_pydata([(-0.3413, 0.1109, 15.68), (-0.5286, 0.1717, 13.22), (-0.9511, 0.309, 8.463), (-0.9328, 0.3031, 6.25), (-0.8787, 0.2855, 4.123), (-0.7908, 0.2569, 2.162), (2.682e-07, -2.98e-08, 24.22), (-0.2904, 0.211, 15.68), (-0.4496, 0.3267, 13.22), (-0.809, 0.5878, 8.463), (-0.7935, 0.5765, 6.25), (-0.7474, 0.543, 4.123), (-0.6727, 0.4887, 2.162), (-0.211, 0.2904, 15.68), (-0.3267, 0.4496, 13.22), (-0.5878, 0.809, 8.463), (-0.5765, 0.7935, 6.25), (-0.543, 0.7474, 4.123), (-0.4887, 0.6727, 2.162), (-0.1109, 0.3413, 15.68), (-0.1717, 0.5286, 13.22), (-0.309, 0.9511, 8.463), (-0.3031, 0.9328, 6.25), (-0.2855, 0.8787, 4.123), (-0.2569, 0.7908, 2.162), (3.248e-07, 0.3589, 15.68), (3.467e-07, 0.5558, 13.22), (3.14e-07, 1.0, 8.463), (3.736e-07, 0.9808, 6.25), (3.438e-07, 0.9239, 4.123), (3.14e-07, 0.8315, 2.162), (0.1109, 0.3413, 15.68), (0.1717, 0.5286, 13.22), (0.309, 0.9511, 8.463), (0.3031, 0.9328, 6.25), (0.2855, 0.8787, 4.123), (0.2569, 0.7908, 2.162), (0.211, 0.2904, 15.68), (0.3267, 0.4496, 13.22), (0.5878, 0.809, 8.463), (0.5765, 0.7935, 6.25), (0.543, 0.7474, 4.123), (0.4887, 0.6727, 2.162), (0.2904, 0.211, 15.68), (0.4496, 0.3267, 13.22), (0.809, 0.5878, 8.463), (0.7935, 0.5765, 6.25), (0.7474, 0.543, 4.123), (0.6727, 0.4887, 2.162), (0.3413, 0.1109, 15.68), (0.5286, 0.1717, 13.22), (0.9511, 0.309, 8.463), (0.9328, 0.3031, 6.25), (0.8787, 0.2855, 4.123), (0.7908, 0.2569, 2.162), (0.3589, -2.154e-08, 15.68), (0.5558, -2.739e-08, 13.22), (1.0, 7.089e-08, 8.463), (0.9808, -4.832e-08, 6.25), (0.9239, 4.109e-08, 4.123), (0.8315, -3.618e-09, 2.162), (0.3413, -0.1109, 15.68), (0.5286, -0.1717, 13.22), (0.9511, -0.309, 8.463), (0.9328, -0.3031, 6.25), (0.8787, -0.2855, 4.123), (0.7908, -0.2569, 2.162), (0.2904, -0.211, 15.68), (0.4496, -0.3267, 13.22), (0.809, -0.5878, 8.463), (0.7935, -0.5765, 6.25), (0.7474, -0.543, 4.123), (0.6727, -0.4887, 2.162), (0.211, -0.2904, 15.68), (0.3267, -0.4496, 13.22), (0.5878, -0.809, 8.463), (0.5765, -0.7935, 6.25), (0.543, -0.7474, 4.123), (0.4887, -0.6727, 2.162), (0.1109, -0.3413, 15.68), (0.1717, -0.5286, 13.22), (0.309, -0.9511, 8.463), (0.3031, -0.9328, 6.25), (0.2855, -0.8787, 4.123), (0.2569, -0.7908, 2.162), (2.785e-07, -0.3589, 15.68), (2.285e-07, -0.5558, 13.22), (3.736e-07, -1.0, 8.463), (1.948e-07, -0.9808, 6.25), (4.034e-07, -0.9239, 4.123), (3.438e-07, -0.8315, 2.162), (-0.1109, -0.3413, 15.68), (-0.1717, -0.5286, 13.22), (-0.309, -0.9511, 8.463), (-0.3031, -0.9328, 6.25), (-0.2855, -0.8787, 4.123), (-0.2569, -0.7908, 2.162), (-0.211, -0.2904, 15.68), (-0.3267, -0.4496, 13.22), (-0.5878, -0.809, 8.463), (-0.5765, -0.7935, 6.25), (-0.543, -0.7474, 4.123), (-0.4887, -0.6727, 2.162), (-0.2904, -0.211, 15.68), (-0.4496, -0.3267, 13.22), (-0.809, -0.5878, 8.463), (-0.7935, -0.5765, 6.25), (-0.7474, -0.543, 4.123), (-0.6727, -0.4887, 2.162), (-0.3413, -0.1109, 15.68), (-0.5286, -0.1717, 13.22), (-0.9511, -0.309, 8.463), (-0.9328, -0.3031, 6.25), (-0.8787, -0.2855, 4.123), (-0.7908, -0.2569, 2.162), (-0.3589, 2.477e-08, 15.68), (-0.5558, 1.246e-07, 13.22), (-1.0, -4.832e-08, 8.463), (-0.9808, 2.199e-07, 6.25), (-0.9239, -4.832e-08, 4.123), (-0.8315, -1.852e-08, 2.162), (-0.5478, 0.178, 0.3174), (-0.4524, -0.147, 0.1856), (-0.3849, -0.2796, 0.1856), (-0.466, 0.3386, 0.3174), (-0.2796, -0.3849, 0.1856), (-0.3386, 0.466, 0.3174), (-0.147, -0.4524, 0.1856), (-0.178, 0.5478, 0.3174), (3.415e-07, -0.4757, 0.1856), (3.547e-07, 0.576, 0.3174), (0.147, -0.4524, 0.1856), (0.178, 0.5478, 0.3174), (0.2796, -0.3849, 0.1856), (0.3386, 0.466, 0.3174), (0.3849, -0.2796, 0.1856), (0.466, 0.3386, 0.3174), (0.4524, -0.147, 0.1856), (0.5478, 0.178, 0.3174), (0.4757, -2.496e-08, 0.1856), (0.576, -1.559e-08, 0.3174), (0.4524, 0.147, 0.1856), (0.5478, -0.178, 0.3174), (0.3849, 0.2796, 0.1856), (0.466, -0.3386, 0.3174), (0.2796, 0.3849, 0.1856), (0.3386, -0.466, 0.3174), (0.147, 0.4524, 0.1856), (0.178, -0.5478, 0.3174), (3.516e-07, 0.4757, 0.1856), (3.425e-07, -0.576, 0.3174), (-0.147, 0.4524, 0.1856), (-0.178, -0.5478, 0.3174), (-0.2796, 0.3849, 0.1856), (-0.3386, -0.466, 0.3174), (-0.4757, -4.501e-08, 0.1856), (-0.466, -0.3386, 0.3174), (-0.3849, 0.2796, 0.1856), (-0.5478, -0.178, 0.3174), (-0.4524, 0.147, 0.1856), (-0.576, -3.987e-08, 0.3174), (-0.3043, 0.09887, 0.07276), (-0.2588, 0.1881, 0.07276), (-0.1881, 0.2588, 0.07276), (-0.09887, 0.3043, 0.07276), (3.468e-07, 0.32, 0.07276), (0.09887, 0.3043, 0.07276), (0.1881, 0.2588, 0.07276), (0.2588, 0.1881, 0.07276), (0.3043, 0.09887, 0.07276), (0.32, -3.754e-08, 0.07276), (0.3043, -0.09887, 0.07276), (0.2588, -0.1881, 0.07276), (3.111e-07, -9.313e-08, -0.003911), (0.1881, -0.2588, 0.07276), (0.09887, -0.3043, 0.07276), (3.4e-07, -0.32, 0.07276), (-0.09887, -0.3043, 0.07276), (-0.1881, -0.2588, 0.07276), (-0.2588, -0.1881, 0.07276), (-0.3043, -0.09887, 0.07276), (-0.32, -5.103e-08, 0.07276), (-0.6351, 0.2064, 0.5131), (-0.6934, 0.2253, 0.8011), (-0.5898, 0.4285, 0.8011), (-0.5402, 0.3925, 0.5131), (-0.4285, 0.5898, 0.8011), (-0.3925, 0.5402, 0.5131), (-0.2253, 0.6934, 0.8011), (-0.2064, 0.6351, 0.5131), (3.508e-07, 0.7291, 0.8011), (3.542e-07, 0.6678, 0.5131), (0.2253, 0.6934, 0.8011), (0.2064, 0.6351, 0.5131), (0.4285, 0.5898, 0.8011), (0.3925, 0.5402, 0.5131), (0.5898, 0.4285, 0.8011), (0.5402, 0.3925, 0.5131), (0.6934, 0.2253, 0.8011), (0.6351, 0.2064, 0.5131), (0.7291, -3.618e-09, 0.8011), (0.6678, -7.969e-09, 0.5131), (0.6934, -0.2253, 0.8011), (0.6351, -0.2064, 0.5131), (0.5898, -0.4285, 0.8011), (0.5402, -0.3925, 0.5131), (0.4285, -0.5898, 0.8011), (0.3925, -0.5402, 0.5131), (0.2253, -0.6934, 0.8011), (0.2064, -0.6351, 0.5131), (3.438e-07, -0.7291, 0.8011), (3.433e-07, -0.6678, 0.5131), (-0.2253, -0.6934, 0.8011), (-0.2064, -0.6351, 0.5131), (-0.4285, -0.5898, 0.8011), (-0.3925, -0.5402, 0.5131), (-0.5898, -0.4285, 0.8011), (-0.5402, -0.3925, 0.5131), (-0.6934, -0.2253, 0.8011), (-0.6351, -0.2064, 0.5131), (-0.7291, -3.079e-08, 0.8011), (-0.6678, -3.477e-08, 0.5131)], [], [(5, 4, 11, 12), (3, 2, 9, 10), (1, 0, 7, 8), (159, 157, 162, 161), (4, 3, 10, 11), (2, 1, 8, 9), (12, 11, 17, 18), (10, 9, 15, 16), (8, 7, 13, 14), (157, 153, 163, 162), (11, 10, 16, 17), (9, 8, 14, 15), (18, 17, 23, 24), (16, 15, 21, 22), (14, 13, 19, 20), (153, 151, 164, 163), (17, 16, 22, 23), (15, 14, 20, 21), (24, 23, 29, 30), (22, 21, 27, 28), (20, 19, 25, 26), (151, 149, 165, 164), (23, 22, 28, 29), (21, 20, 26, 27), (30, 29, 35, 36), (28, 27, 33, 34), (26, 25, 31, 32), (149, 147, 166, 165), (29, 28, 34, 35), (27, 26, 32, 33), (36, 35, 41, 42), (34, 33, 39, 40), (32, 31, 37, 38), (147, 145, 167, 166), (35, 34, 40, 41), (33, 32, 38, 39), (42, 41, 47, 48), (40, 39, 45, 46), (38, 37, 43, 44), (145, 143, 168, 167), (41, 40, 46, 47), (39, 38, 44, 45), (48, 47, 53, 54), (46, 45, 51, 52), (44, 43, 49, 50), (143, 141, 169, 168), (47, 46, 52, 53), (45, 44, 50, 51), (54, 53, 59, 60), (52, 51, 57, 58), (50, 49, 55, 56), (141, 139, 170, 169), (53, 52, 58, 59), (51, 50, 56, 57), (60, 59, 65, 66), (58, 57, 63, 64), (56, 55, 61, 62), (139, 137, 171, 170), (59, 58, 64, 65), (57, 56, 62, 63), (66, 65, 71, 72), (64, 63, 69, 70), (62, 61, 67, 68), (137, 135, 172, 171), (65, 64, 70, 71), (63, 62, 68, 69), (72, 71, 77, 78), (70, 69, 75, 76), (68, 67, 73, 74), (135, 133, 174, 172), (71, 70, 76, 77), (69, 68, 74, 75), (78, 77, 83, 84), (76, 75, 81, 82), (74, 73, 79, 80), (133, 131, 175, 174), (77, 76, 82, 83), (75, 74, 80, 81), (84, 83, 89, 90), (82, 81, 87, 88), (80, 79, 85, 86), (131, 129, 176, 175), (83, 82, 88, 89), (81, 80, 86, 87), (90, 89, 95, 96), (88, 87, 93, 94), (86, 85, 91, 92), (129, 127, 177, 176), (89, 88, 94, 95), (87, 86, 92, 93), (96, 95, 101, 102), (94, 93, 99, 100), (92, 91, 97, 98), (127, 125, 178, 177), (95, 94, 100, 101), (93, 92, 98, 99), (102, 101, 107, 108), (100, 99, 105, 106), (98, 97, 103, 104), (125, 123, 179, 178), (101, 100, 106, 107), (99, 98, 104, 105), (108, 107, 113, 114), (106, 105, 111, 112), (104, 103, 109, 110), (123, 122, 180, 179), (107, 106, 112, 113), (105, 104, 110, 111), (114, 113, 119, 120), (112, 111, 117, 118), (110, 109, 115, 116), (122, 155, 181, 180), (113, 112, 118, 119), (111, 110, 116, 117), (118, 117, 2, 3), (116, 115, 0, 1), (155, 159, 161, 181), (119, 118, 3, 4), (117, 116, 1, 2), (120, 119, 4, 5), (0, 6, 7), (7, 6, 13), (13, 6, 19), (19, 6, 25), (25, 6, 31), (31, 6, 37), (37, 6, 43), (43, 6, 49), (49, 6, 55), (55, 6, 61), (61, 6, 67), (67, 6, 73), (73, 6, 79), (79, 6, 85), (85, 6, 91), (91, 6, 97), (97, 6, 103), (103, 6, 109), (109, 6, 115), (115, 6, 0), (160, 121, 159, 155), (183, 5, 12, 184), (195, 197, 136, 134), (203, 205, 144, 142), (211, 213, 152, 150), (187, 189, 128, 126), (219, 221, 160, 158), (193, 195, 134, 132), (201, 203, 142, 140), (209, 211, 150, 148), (217, 219, 158, 156), (191, 193, 132, 130), (199, 201, 140, 138), (207, 209, 148, 146), (215, 217, 156, 154), (189, 191, 130, 128), (197, 199, 138, 136), (205, 207, 146, 144), (213, 215, 154, 152), (220, 120, 5, 183), (184, 12, 18, 186), (186, 18, 24, 188), (188, 24, 30, 190), (190, 30, 36, 192), (192, 36, 42, 194), (194, 42, 48, 196), (196, 48, 54, 198), (198, 54, 60, 200), (200, 60, 66, 202), (202, 66, 72, 204), (204, 72, 78, 206), (206, 78, 84, 208), (208, 84, 90, 210), (210, 90, 96, 212), (212, 96, 102, 214), (214, 102, 108, 216), (216, 108, 114, 218), (218, 114, 120, 220), (182, 185, 124, 121), (185, 187, 126, 124), (161, 162, 173), (162, 163, 173), (163, 164, 173), (164, 165, 173), (165, 166, 173), (166, 167, 173), (167, 168, 173), (168, 169, 173), (169, 170, 173), (170, 171, 173), (171, 172, 173), (172, 174, 173), (174, 175, 173), (175, 176, 173), (176, 177, 173), (177, 178, 173), (178, 179, 173), (179, 180, 173), (180, 181, 173), (173, 181, 161), (183, 184, 185, 182), (184, 186, 187, 185), (186, 188, 189, 187), (188, 190, 191, 189), (190, 192, 193, 191), (192, 194, 195, 193), (194, 196, 197, 195), (196, 198, 199, 197), (198, 200, 201, 199), (200, 202, 203, 201), (202, 204, 205, 203), (204, 206, 207, 205), (206, 208, 209, 207), (208, 210, 211, 209), (210, 212, 213, 211), (212, 214, 215, 213), (214, 216, 217, 215), (216, 218, 219, 217), (218, 220, 221, 219), (220, 183, 182, 221), (121, 160, 221, 182), (158, 160, 155, 122), (156, 158, 122, 123), (154, 156, 123, 125), (152, 154, 125, 127), (150, 152, 127, 129), (148, 150, 129, 131), (146, 148, 131, 133), (144, 146, 133, 135), (142, 144, 135, 137), (140, 142, 137, 139), (138, 140, 139, 141), (136, 138, 141, 143), (134, 136, 143, 145), (132, 134, 145, 147), (130, 132, 147, 149), (128, 130, 149, 151), (126, 128, 151, 153), (124, 126, 153, 157), (121, 124, 157, 159)])
_uv = me_sphere.uv_layers.new(name='UVMap')
_uv.uv.foreach_set('vector', [0.3443, 0.8863, 0.4091, 0.7954, 0.5048, 0.809, 0.4713, 0.9155, 0.4544, 0.7077, 0.4805, 0.6367, 0.5235, 0.6361, 0.5208, 0.7116, 0.4981, 0.5757, 0.5083, 0.5256, 0.5161, 0.5227, 0.522, 0.5728, 0.2702, 0.951, 0.4208, 0.9999, 0.4208, 0.9999, 0.2702, 0.951, 0.4091, 0.7954, 0.4544, 0.7077, 0.5208, 0.7116, 0.5048, 0.809, 0.4805, 0.6367, 0.4981, 0.5757, 0.522, 0.5728, 0.5235, 0.6361, 0.4713, 0.9155, 0.5048, 0.809, 0.6, 0.7924, 0.6011, 0.904, 0.5208, 0.7116, 0.5235, 0.6361, 0.5646, 0.6219, 0.5852, 0.6949, 0.522, 0.5728, 0.5161, 0.5227, 0.52, 0.5178, 0.5461, 0.5601, 0.4208, 0.9999, 0.5792, 0.9999, 0.5792, 0.9999, 0.4208, 0.9999, 0.5048, 0.809, 0.5208, 0.7116, 0.5852, 0.6949, 0.6, 0.7924, 0.5235, 0.6361, 0.522, 0.5728, 0.5461, 0.5601, 0.5646, 0.6219, 0.6011, 0.904, 0.6, 0.7924, 0.6855, 0.7472, 0.721, 0.853, 0.5852, 0.6949, 0.5646, 0.6219, 0.5992, 0.5954, 0.6412, 0.659, 0.5461, 0.5601, 0.52, 0.5178, 0.522, 0.511, 0.5648, 0.5403, 0.5792, 0.9999, 0.7298, 0.951, 0.7298, 0.951, 0.5792, 0.9999, 0.6, 0.7924, 0.5852, 0.6949, 0.6412, 0.659, 0.6855, 0.7472, 0.5646, 0.6219, 0.5461, 0.5601, 0.5648, 0.5403, 0.5992, 0.5954, 0.721, 0.853, 0.6855, 0.7472, 0.7528, 0.6778, 0.8193, 0.7675, 0.6412, 0.659, 0.5992, 0.5954, 0.6236, 0.56, 0.6835, 0.6076, 0.5648, 0.5403, 0.522, 0.511, 0.521, 0.5037, 0.5758, 0.5193, 0.7298, 0.951, 0.8579, 0.8579, 0.8579, 0.8579, 0.7298, 0.951, 0.6855, 0.7472, 0.6412, 0.659, 0.6835, 0.6076, 0.7528, 0.6778, 0.5992, 0.5954, 0.5648, 0.5403, 0.5758, 0.5193, 0.6236, 0.56, 0.8193, 0.7675, 0.7528, 0.6778, 0.7954, 0.5909, 0.8863, 0.6557, 0.6835, 0.6076, 0.6236, 0.56, 0.6359, 0.5188, 0.7077, 0.5457, 0.5758, 0.5193, 0.521, 0.5037, 0.521, 0.4944, 0.5787, 0.4968, 0.8579, 0.8579, 0.951, 0.7298, 0.951, 0.7298, 0.8579, 0.8579, 0.7528, 0.6778, 0.6835, 0.6076, 0.7077, 0.5457, 0.7954, 0.5909, 0.6236, 0.56, 0.5758, 0.5193, 0.5787, 0.4968, 0.6359, 0.5188, 0.8863, 0.6557, 0.7954, 0.5909, 0.809, 0.4952, 0.9155, 0.5287, 0.7077, 0.5457, 0.6359, 0.5188, 0.6353, 0.4758, 0.7117, 0.4793, 0.5787, 0.4968, 0.521, 0.4944, 0.5181, 0.4866, 0.5741, 0.4744, 0.951, 0.7298, 0.9999, 0.5792, 0.9999, 0.5792, 0.951, 0.7298, 0.7954, 0.5909, 0.7077, 0.5457, 0.7117, 0.4793, 0.809, 0.4952, 0.6359, 0.5188, 0.5787, 0.4968, 0.5741, 0.4744, 0.6353, 0.4758, 0.9155, 0.5287, 0.809, 0.4952, 0.7924, 0.4, 0.904, 0.3989, 0.7117, 0.4793, 0.6353, 0.4758, 0.6211, 0.4351, 0.6949, 0.4149, 0.5741, 0.4744, 0.5181, 0.4866, 0.5142, 0.4779, 0.564, 0.4531, 0.9999, 0.5792, 0.9999, 0.4208, 0.9999, 0.4208, 0.9999, 0.5792, 0.809, 0.4952, 0.7117, 0.4793, 0.6949, 0.4149, 0.7924, 0.4, 0.6353, 0.4758, 0.5741, 0.4744, 0.564, 0.4531, 0.6211, 0.4351, 0.904, 0.3989, 0.7924, 0.4, 0.7472, 0.3145, 0.853, 0.279, 0.6949, 0.4149, 0.6211, 0.4351, 0.5953, 0.4007, 0.659, 0.3588, 0.564, 0.4531, 0.5142, 0.4779, 0.5083, 0.4735, 0.547, 0.4364, 0.9999, 0.4208, 0.951, 0.2702, 0.951, 0.2702, 0.9999, 0.4208, 0.7924, 0.4, 0.6949, 0.4149, 0.659, 0.3588, 0.7472, 0.3145, 0.6211, 0.4351, 0.564, 0.4531, 0.547, 0.4364, 0.5953, 0.4007, 0.853, 0.279, 0.7472, 0.3145, 0.6778, 0.2472, 0.7675, 0.1807, 0.659, 0.3588, 0.5953, 0.4007, 0.5602, 0.3758, 0.6076, 0.3166, 0.547, 0.4364, 0.5083, 0.4735, 0.5035, 0.471, 0.5254, 0.4266, 0.951, 0.2702, 0.8579, 0.1421, 0.8579, 0.1421, 0.951, 0.2702, 0.7472, 0.3145, 0.659, 0.3588, 0.6076, 0.3166, 0.6778, 0.2472, 0.5953, 0.4007, 0.547, 0.4364, 0.5254, 0.4266, 0.5602, 0.3758, 0.7675, 0.1807, 0.6778, 0.2472, 0.5909, 0.2046, 0.6557, 0.1137, 0.6076, 0.3166, 0.5602, 0.3758, 0.5192, 0.3634, 0.5457, 0.2923, 0.5254, 0.4266, 0.5035, 0.471, 0.4976, 0.471, 0.5024, 0.4226, 0.8579, 0.1421, 0.7298, 0.04903, 0.7298, 0.04903, 0.8579, 0.1421, 0.6778, 0.2472, 0.6076, 0.3166, 0.5457, 0.2923, 0.5909, 0.2046, 0.5602, 0.3758, 0.5254, 0.4266, 0.5024, 0.4226, 0.5192, 0.3634, 0.6557, 0.1137, 0.5909, 0.2046, 0.4952, 0.191, 0.5287, 0.0845, 0.5457, 0.2923, 0.5192, 0.3634, 0.4764, 0.3639, 0.4792, 0.2884, 0.5024, 0.4226, 0.4976, 0.471, 0.4923, 0.4735, 0.4785, 0.426, 0.7298, 0.04903, 0.5792, 0.0001003, 0.5792, 0.0001003, 0.7298, 0.04903, 0.5909, 0.2046, 0.5457, 0.2923, 0.4792, 0.2884, 0.4952, 0.191, 0.5192, 0.3634, 0.5024, 0.4226, 0.4785, 0.426, 0.4764, 0.3639, 0.5287, 0.0845, 0.4952, 0.191, 0.4, 0.2076, 0.3989, 0.09596, 0.4792, 0.2884, 0.4764, 0.3639, 0.4359, 0.3778, 0.4149, 0.3051, 0.4785, 0.426, 0.4923, 0.4735, 0.4864, 0.4779, 0.4578, 0.4358, 0.5792, 0.0001003, 0.4208, 9.998e-05, 0.4208, 9.998e-05, 0.5792, 0.0001003, 0.4952, 0.191, 0.4792, 0.2884, 0.4149, 0.3051, 0.4, 0.2076, 0.4764, 0.3639, 0.4785, 0.426, 0.4578, 0.4358, 0.4359, 0.3778, 0.3989, 0.09596, 0.4, 0.2076, 0.3145, 0.2528, 0.279, 0.147, 0.4149, 0.3051, 0.4359, 0.3778, 0.4017, 0.4033, 0.3588, 0.341, 0.4578, 0.4358, 0.4864, 0.4779, 0.483, 0.4842, 0.44, 0.4519, 0.4208, 9.998e-05, 0.2702, 0.04903, 0.2702, 0.04903, 0.4208, 9.998e-05, 0.4, 0.2076, 0.4149, 0.3051, 0.3588, 0.341, 0.3145, 0.2528, 0.4359, 0.3778, 0.4578, 0.4358, 0.44, 0.4519, 0.4017, 0.4033, 0.279, 0.147, 0.3145, 0.2528, 0.2472, 0.3223, 0.1807, 0.2325, 0.3588, 0.341, 0.4017, 0.4033, 0.3769, 0.4384, 0.3166, 0.3924, 0.44, 0.4519, 0.483, 0.4842, 0.4806, 0.4925, 0.4273, 0.4715, 0.2702, 0.04903, 0.1421, 0.1421, 0.1421, 0.1421, 0.2702, 0.04903, 0.3145, 0.2528, 0.3588, 0.341, 0.3166, 0.3924, 0.2472, 0.3223, 0.4017, 0.4033, 0.44, 0.4519, 0.4273, 0.4715, 0.3769, 0.4384, 0.1807, 0.2325, 0.2472, 0.3223, 0.2046, 0.4091, 0.1137, 0.3443, 0.3166, 0.3924, 0.3769, 0.4384, 0.3641, 0.4796, 0.2923, 0.4543, 0.4273, 0.4715, 0.4806, 0.4925, 0.4796, 0.5027, 0.4221, 0.4962, 0.1421, 0.1421, 0.04903, 0.2702, 0.04903, 0.2702, 0.1421, 0.1421, 0.2472, 0.3223, 0.3166, 0.3924, 0.2923, 0.4543, 0.2046, 0.4091, 0.3769, 0.4384, 0.4273, 0.4715, 0.4221, 0.4962, 0.3641, 0.4796, 0.1137, 0.3443, 0.2046, 0.4091, 0.191, 0.5048, 0.0845, 0.4713, 0.2923, 0.4543, 0.3641, 0.4796, 0.3645, 0.5229, 0.2883, 0.5207, 0.4221, 0.4962, 0.4796, 0.5027, 0.4811, 0.51, 0.4256, 0.5198, 0.04903, 0.2702, 0.0001005, 0.4208, 0.0001005, 0.4208, 0.04903, 0.2702, 0.2046, 0.4091, 0.2923, 0.4543, 0.2883, 0.5207, 0.191, 0.5048, 0.3641, 0.4796, 0.4221, 0.4962, 0.4256, 0.5198, 0.3645, 0.5229, 0.0845, 0.4713, 0.191, 0.5048, 0.2076, 0.6, 0.09596, 0.6011, 0.2883, 0.5207, 0.3645, 0.5229, 0.3781, 0.5644, 0.3051, 0.5851, 0.4256, 0.5198, 0.4811, 0.51, 0.4845, 0.5178, 0.4359, 0.5414, 0.0001005, 0.4208, 9.998e-05, 0.5792, 9.998e-05, 0.5792, 0.0001005, 0.4208, 0.191, 0.5048, 0.2883, 0.5207, 0.3051, 0.5851, 0.2076, 0.6, 0.3645, 0.5229, 0.4256, 0.5198, 0.4359, 0.5414, 0.3781, 0.5644, 0.09596, 0.6011, 0.2076, 0.6, 0.2528, 0.6855, 0.147, 0.721, 0.3051, 0.5851, 0.3781, 0.5644, 0.404, 0.5991, 0.341, 0.6412, 0.4359, 0.5414, 0.4845, 0.5178, 0.4913, 0.5247, 0.4526, 0.559, 9.998e-05, 0.5792, 0.04903, 0.7298, 0.04903, 0.7298, 9.998e-05, 0.5792, 0.2076, 0.6, 0.3051, 0.5851, 0.341, 0.6412, 0.2528, 0.6855, 0.3781, 0.5644, 0.4359, 0.5414, 0.4526, 0.559, 0.404, 0.5991, 0.147, 0.721, 0.2528, 0.6855, 0.3222, 0.7528, 0.2325, 0.8193, 0.341, 0.6412, 0.404, 0.5991, 0.4394, 0.6238, 0.3924, 0.6834, 0.4526, 0.559, 0.4913, 0.5247, 0.4986, 0.5266, 0.4745, 0.5705, 0.04903, 0.7298, 0.1421, 0.8579, 0.1421, 0.8579, 0.04903, 0.7298, 0.2528, 0.6855, 0.341, 0.6412, 0.3924, 0.6834, 0.3222, 0.7528, 0.404, 0.5991, 0.4526, 0.559, 0.4745, 0.5705, 0.4394, 0.6238, 0.3924, 0.6834, 0.4394, 0.6238, 0.4805, 0.6367, 0.4544, 0.7077, 0.4745, 0.5705, 0.4986, 0.5266, 0.5083, 0.5256, 0.4981, 0.5757, 0.1421, 0.8579, 0.2702, 0.951, 0.2702, 0.951, 0.1421, 0.8579, 0.3222, 0.7528, 0.3924, 0.6834, 0.4544, 0.7077, 0.4091, 0.7954, 0.4394, 0.6238, 0.4745, 0.5705, 0.4981, 0.5757, 0.4805, 0.6367, 0.2325, 0.8193, 0.3222, 0.7528, 0.4091, 0.7954, 0.3443, 0.8863, 0.5083, 0.5256, 0.5014, 0.4983, 0.5161, 0.5227, 0.5161, 0.5227, 0.5014, 0.4983, 0.52, 0.5178, 0.52, 0.5178, 0.5014, 0.4983, 0.522, 0.511, 0.522, 0.511, 0.5014, 0.4983, 0.521, 0.5037, 0.521, 0.5037, 0.5014, 0.4983, 0.521, 0.4944, 0.521, 0.4944, 0.5014, 0.4983, 0.5181, 0.4866, 0.5181, 0.4866, 0.5014, 0.4983, 0.5142, 0.4779, 0.5142, 0.4779, 0.5014, 0.4983, 0.5083, 0.4735, 0.5083, 0.4735, 0.5014, 0.4983, 0.5035, 0.471, 0.5035, 0.471, 0.5014, 0.4983, 0.4976, 0.471, 0.4976, 0.471, 0.5014, 0.4983, 0.4923, 0.4735, 0.4923, 0.4735, 0.5014, 0.4983, 0.4864, 0.4779, 0.4864, 0.4779, 0.5014, 0.4983, 0.483, 0.4842, 0.483, 0.4842, 0.5014, 0.4983, 0.4806, 0.4925, 0.4806, 0.4925, 0.5014, 0.4983, 0.4796, 0.5027, 0.4796, 0.5027, 0.5014, 0.4983, 0.4811, 0.51, 0.4811, 0.51, 0.5014, 0.4983, 0.4845, 0.5178, 0.4845, 0.5178, 0.5014, 0.4983, 0.4913, 0.5247, 0.4913, 0.5247, 0.5014, 0.4983, 0.4986, 0.5266, 0.4986, 0.5266, 0.5014, 0.4983, 0.5083, 0.5256, 0.1421, 0.8579, 0.2702, 0.951, 0.2702, 0.951, 0.1421, 0.8579, 0.2833, 0.9395, 0.3443, 0.8863, 0.4713, 0.9155, 0.4297, 0.985, 0.9943, 0.5758, 0.9935, 0.4194, 0.9999, 0.4208, 0.9999, 0.5792, 0.7248, 0.05336, 0.5758, 0.005749, 0.5792, 0.0001003, 0.7298, 0.04903, 0.1447, 0.1482, 0.05336, 0.2752, 0.04903, 0.2702, 0.1421, 0.1421, 0.5806, 0.9935, 0.7292, 0.9444, 0.7298, 0.951, 0.5792, 0.9999, 0.05559, 0.7292, 0.1482, 0.8553, 0.1421, 0.8579, 0.04903, 0.7298, 0.9466, 0.7248, 0.9943, 0.5758, 0.9999, 0.5792, 0.951, 0.7298, 0.8518, 0.1447, 0.7248, 0.05336, 0.7298, 0.04903, 0.8579, 0.1421, 0.2708, 0.05559, 0.1447, 0.1482, 0.1421, 0.1421, 0.2702, 0.04903, 0.006516, 0.5806, 0.05559, 0.7292, 0.04903, 0.7298, 9.998e-05, 0.5792, 0.8553, 0.8518, 0.9466, 0.7248, 0.951, 0.7298, 0.8579, 0.8579, 0.9444, 0.2708, 0.8518, 0.1447, 0.8579, 0.1421, 0.951, 0.2702, 0.4194, 0.006516, 0.2708, 0.05559, 0.2702, 0.04903, 0.4208, 9.998e-05, 0.005749, 0.4242, 0.006516, 0.5806, 9.998e-05, 0.5792, 0.0001005, 0.4208, 0.7292, 0.9444, 0.8553, 0.8518, 0.8579, 0.8579, 0.7298, 0.951, 0.9935, 0.4194, 0.9444, 0.2708, 0.951, 0.2702, 0.9999, 0.4208, 0.5758, 0.005749, 0.4194, 0.006516, 0.4208, 9.998e-05, 0.5792, 0.0001003, 0.05336, 0.2752, 0.005749, 0.4242, 0.0001005, 0.4208, 0.04903, 0.2702, 0.1581, 0.8511, 0.2325, 0.8193, 0.3443, 0.8863, 0.2833, 0.9395, 0.4297, 0.985, 0.4713, 0.9155, 0.6011, 0.904, 0.583, 0.983, 0.583, 0.983, 0.6011, 0.904, 0.721, 0.853, 0.7282, 0.9337, 0.7282, 0.9337, 0.721, 0.853, 0.8193, 0.7675, 0.8511, 0.8419, 0.8511, 0.8419, 0.8193, 0.7675, 0.8863, 0.6557, 0.9395, 0.7167, 0.9395, 0.7167, 0.8863, 0.6557, 0.9155, 0.5287, 0.985, 0.5703, 0.985, 0.5703, 0.9155, 0.5287, 0.904, 0.3989, 0.983, 0.417, 0.983, 0.417, 0.904, 0.3989, 0.853, 0.279, 0.9337, 0.2718, 0.9337, 0.2718, 0.853, 0.279, 0.7675, 0.1807, 0.8419, 0.1489, 0.8419, 0.1489, 0.7675, 0.1807, 0.6557, 0.1137, 0.7167, 0.06046, 0.7167, 0.06046, 0.6557, 0.1137, 0.5287, 0.0845, 0.5703, 0.01501, 0.5703, 0.01501, 0.5287, 0.0845, 0.3989, 0.09596, 0.417, 0.01703, 0.417, 0.01703, 0.3989, 0.09596, 0.279, 0.147, 0.2718, 0.06633, 0.2718, 0.06633, 0.279, 0.147, 0.1807, 0.2325, 0.1489, 0.1581, 0.1489, 0.1581, 0.1807, 0.2325, 0.1137, 0.3443, 0.06046, 0.2833, 0.06046, 0.2833, 0.1137, 0.3443, 0.0845, 0.4713, 0.01501, 0.4297, 0.01501, 0.4297, 0.0845, 0.4713, 0.09596, 0.6011, 0.01703, 0.583, 0.01703, 0.583, 0.09596, 0.6011, 0.147, 0.721, 0.06633, 0.7282, 0.06633, 0.7282, 0.147, 0.721, 0.2325, 0.8193, 0.1581, 0.8511, 0.2752, 0.9466, 0.4242, 0.9943, 0.4208, 0.9999, 0.2702, 0.951, 0.4242, 0.9943, 0.5806, 0.9935, 0.5792, 0.9999, 0.4208, 0.9999, 0.2702, 0.951, 0.4208, 0.9999, 0.4434, 0.6111, 0.4208, 0.9999, 0.5792, 0.9999, 0.4805, 0.6231, 0.5792, 0.9999, 0.7298, 0.951, 0.5195, 0.6231, 0.7298, 0.951, 0.8579, 0.8579, 0.5566, 0.6111, 0.8579, 0.8579, 0.951, 0.7298, 0.5882, 0.5882, 0.951, 0.7298, 0.9999, 0.5792, 0.6111, 0.5566, 0.9999, 0.5792, 0.9999, 0.4208, 0.6231, 0.5195, 0.9999, 0.4208, 0.951, 0.2702, 0.6231, 0.4805, 0.951, 0.2702, 0.8579, 0.1421, 0.6111, 0.4434, 0.8579, 0.1421, 0.7298, 0.04903, 0.5882, 0.4118, 0.7298, 0.04903, 0.5792, 0.0001003, 0.5566, 0.3889, 0.5792, 0.0001003, 0.4208, 9.998e-05, 0.5195, 0.3769, 0.4208, 9.998e-05, 0.2702, 0.04903, 0.4805, 0.3769, 0.2702, 0.04903, 0.1421, 0.1421, 0.4434, 0.3889, 0.1421, 0.1421, 0.04903, 0.2702, 0.4118, 0.4118, 0.04903, 0.2702, 0.0001005, 0.4208, 0.3889, 0.4434, 0.0001005, 0.4208, 9.998e-05, 0.5792, 0.3769, 0.4805, 9.998e-05, 0.5792, 0.04903, 0.7298, 0.3769, 0.5195, 0.04903, 0.7298, 0.1421, 0.8579, 0.3889, 0.5566, 0.4118, 0.5882, 0.1421, 0.8579, 0.2702, 0.951, 0.2833, 0.9395, 0.4297, 0.985, 0.4242, 0.9943, 0.2752, 0.9466, 0.4297, 0.985, 0.583, 0.983, 0.5806, 0.9935, 0.4242, 0.9943, 0.583, 0.983, 0.7282, 0.9337, 0.7292, 0.9444, 0.5806, 0.9935, 0.7282, 0.9337, 0.8511, 0.8419, 0.8553, 0.8518, 0.7292, 0.9444, 0.8511, 0.8419, 0.9395, 0.7167, 0.9466, 0.7248, 0.8553, 0.8518, 0.9395, 0.7167, 0.985, 0.5703, 0.9943, 0.5758, 0.9466, 0.7248, 0.985, 0.5703, 0.983, 0.417, 0.9935, 0.4194, 0.9943, 0.5758, 0.983, 0.417, 0.9337, 0.2718, 0.9444, 0.2708, 0.9935, 0.4194, 0.9337, 0.2718, 0.8419, 0.1489, 0.8518, 0.1447, 0.9444, 0.2708, 0.8419, 0.1489, 0.7167, 0.06046, 0.7248, 0.05336, 0.8518, 0.1447, 0.7167, 0.06046, 0.5703, 0.01501, 0.5758, 0.005749, 0.7248, 0.05336, 0.5703, 0.01501, 0.417, 0.01703, 0.4194, 0.006516, 0.5758, 0.005749, 0.417, 0.01703, 0.2718, 0.06633, 0.2708, 0.05559, 0.4194, 0.006516, 0.2718, 0.06633, 0.1489, 0.1581, 0.1447, 0.1482, 0.2708, 0.05559, 0.1489, 0.1581, 0.06046, 0.2833, 0.05336, 0.2752, 0.1447, 0.1482, 0.06046, 0.2833, 0.01501, 0.4297, 0.005749, 0.4242, 0.05336, 0.2752, 0.01501, 0.4297, 0.01703, 0.583, 0.006516, 0.5806, 0.005749, 0.4242, 0.01703, 0.583, 0.06633, 0.7282, 0.05559, 0.7292, 0.006516, 0.5806, 0.06633, 0.7282, 0.1581, 0.8511, 0.1482, 0.8553, 0.05559, 0.7292, 0.1581, 0.8511, 0.2833, 0.9395, 0.2752, 0.9466, 0.1482, 0.8553, 0.2702, 0.951, 0.1421, 0.8579, 0.1482, 0.8553, 0.2752, 0.9466, 0.04903, 0.7298, 0.1421, 0.8579, 0.1421, 0.8579, 0.04903, 0.7298, 9.998e-05, 0.5792, 0.04903, 0.7298, 0.04903, 0.7298, 9.998e-05, 0.5792, 0.0001005, 0.4208, 9.998e-05, 0.5792, 9.998e-05, 0.5792, 0.0001005, 0.4208, 0.04903, 0.2702, 0.0001005, 0.4208, 0.0001005, 0.4208, 0.04903, 0.2702, 0.1421, 0.1421, 0.04903, 0.2702, 0.04903, 0.2702, 0.1421, 0.1421, 0.2702, 0.04903, 0.1421, 0.1421, 0.1421, 0.1421, 0.2702, 0.04903, 0.4208, 9.998e-05, 0.2702, 0.04903, 0.2702, 0.04903, 0.4208, 9.998e-05, 0.5792, 0.0001003, 0.4208, 9.998e-05, 0.4208, 9.998e-05, 0.5792, 0.0001003, 0.7298, 0.04903, 0.5792, 0.0001003, 0.5792, 0.0001003, 0.7298, 0.04903, 0.8579, 0.1421, 0.7298, 0.04903, 0.7298, 0.04903, 0.8579, 0.1421, 0.951, 0.2702, 0.8579, 0.1421, 0.8579, 0.1421, 0.951, 0.2702, 0.9999, 0.4208, 0.951, 0.2702, 0.951, 0.2702, 0.9999, 0.4208, 0.9999, 0.5792, 0.9999, 0.4208, 0.9999, 0.4208, 0.9999, 0.5792, 0.951, 0.7298, 0.9999, 0.5792, 0.9999, 0.5792, 0.951, 0.7298, 0.8579, 0.8579, 0.951, 0.7298, 0.951, 0.7298, 0.8579, 0.8579, 0.7298, 0.951, 0.8579, 0.8579, 0.8579, 0.8579, 0.7298, 0.951, 0.5792, 0.9999, 0.7298, 0.951, 0.7298, 0.951, 0.5792, 0.9999, 0.4208, 0.9999, 0.5792, 0.9999, 0.5792, 0.9999, 0.4208, 0.9999, 0.2702, 0.951, 0.4208, 0.9999, 0.4208, 0.9999, 0.2702, 0.951])
me_sphere.use_remesh_preserve_volume = False
me_sphere.use_remesh_preserve_attributes = False
me_sphere.use_mirror_vertex_groups = False
me_sphere.update()

# ---- objects
ob_beamcone1_002 = bpy.data.objects.new('BeamCone1.002', me_sphere_002)
ob_beamcone1_001 = bpy.data.objects.new('BeamCone1.001', me_sphere_001)
ob_beamcone1 = bpy.data.objects.new('BeamCone1', me_sphere)

# ---- transforms, parenting, visibility, modifiers, constraints
ob_beamcone1_002.location = (0.0, -21.0, 0.0)
ob_beamcone1_002.lineart.crease_threshold = 0.0
ob_beamcone1_001.location = (0.0, 0.0, 0.0)
ob_beamcone1_001.lineart.crease_threshold = 0.0
ob_beamcone1.location = (0.0, 6.0, 0.0)
ob_beamcone1.lineart.crease_threshold = 0.0

# ---- collection membership
col_collection_1.objects.link(ob_beamcone1_002)
col_collection_1.objects.link(ob_beamcone1_001)
col_collection_1.objects.link(ob_beamcone1)

# ---- scene / render settings (as saved in the file)
scene.frame_start = 1; scene.frame_end = 250; scene.frame_set(1)
scene.render.engine = 'BLENDER_EEVEE_NEXT'
scene.render.resolution_percentage = 50
scene.render.dither_intensity = 0.0
scene.cycles.use_denoising = False
scene.cycles.samples = 10
scene.cycles.sampling_pattern = 'TABULATED_SOBOL'
scene.cycles.light_sampling_threshold = 0.0
scene.cycles.use_adaptive_sampling = False
scene.cycles.use_light_tree = False
scene.cycles.blur_glossy = 0.0
scene.cycles.volume_bounces = 1
scene.cycles.pixel_filter_type = 'GAUSSIAN'
scene.cycles.sample_clamp_indirect = 0.0
scene.view_settings.view_transform = 'Standard'
bpy.context.view_layer.update()

# ---- added for rendering (the .blend has no active camera and no usable light): camera, sun
cam_auto = bpy.data.cameras.new('AutoCamera')
cam_auto.lens = 50.0
cam_auto.sensor_width = 36.0
cam_auto.clip_end = 1000.0
ob_auto_camera = bpy.data.objects.new('AutoCamera', cam_auto)
scene.collection.objects.link(ob_auto_camera)
ob_auto_camera.location = (56.0049, -82.4405, 56.7645)
ob_auto_camera.rotation_euler = (1.09748, -7.21219e-08, 0.694738)
scene.camera = ob_auto_camera
light_auto_sun = bpy.data.lights.new('AutoSun', 'SUN')
light_auto_sun.energy = 3.0
light_auto_sun.angle = 0.0523599
ob_auto_sun = bpy.data.objects.new('AutoSun', light_auto_sun)
scene.collection.objects.link(ob_auto_sun)
ob_auto_sun.rotation_euler = (0.872665, 0.174533, 0.523599)
bpy.context.view_layer.update()

